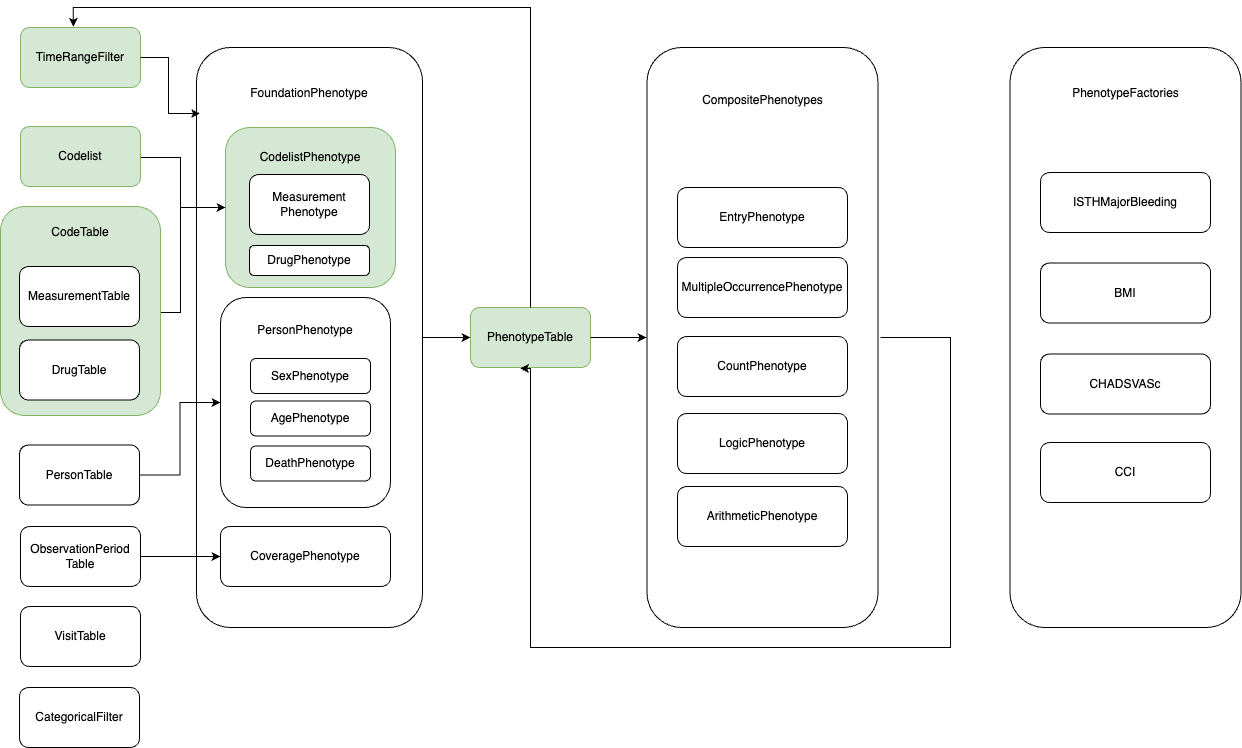

The diagram above was exported from draw.io. Its source (the exported page's mxGraphModel, read from the mxfile embedded in the PNG):
<mxGraphModel dx="1439" dy="975" grid="1" gridSize="10" guides="1" tooltips="1" connect="1" arrows="1" fold="1" page="1" pageScale="1" pageWidth="827" pageHeight="1169" math="0" shadow="0">
  <root>
    <mxCell id="0" />
    <mxCell id="1" parent="0" />
    <mxCell id="W7fSoNP8aSXUWgSMz05Q-54" value="CompositePhenotypes&lt;div&gt;&lt;br&gt;&lt;/div&gt;&lt;div&gt;&lt;br&gt;&lt;/div&gt;&lt;div&gt;&lt;br&gt;&lt;/div&gt;&lt;div&gt;&lt;br&gt;&lt;/div&gt;&lt;div&gt;&lt;br&gt;&lt;/div&gt;&lt;div&gt;&lt;br&gt;&lt;/div&gt;&lt;div&gt;&lt;br&gt;&lt;/div&gt;&lt;div&gt;&lt;br&gt;&lt;/div&gt;&lt;div&gt;&lt;br&gt;&lt;/div&gt;&lt;div&gt;&lt;br&gt;&lt;/div&gt;&lt;div&gt;&lt;br&gt;&lt;/div&gt;&lt;div&gt;&lt;br&gt;&lt;/div&gt;&lt;div&gt;&lt;br&gt;&lt;/div&gt;&lt;div&gt;&lt;br&gt;&lt;/div&gt;&lt;div&gt;&lt;br&gt;&lt;/div&gt;&lt;div&gt;&lt;br&gt;&lt;/div&gt;&lt;div&gt;&lt;br&gt;&lt;/div&gt;&lt;div&gt;&lt;br&gt;&lt;/div&gt;&lt;div&gt;&lt;br&gt;&lt;/div&gt;&lt;div&gt;&lt;br&gt;&lt;/div&gt;&lt;div&gt;&lt;br&gt;&lt;/div&gt;&lt;div&gt;&lt;br&gt;&lt;/div&gt;&lt;div&gt;&lt;br&gt;&lt;/div&gt;&lt;div&gt;&lt;br&gt;&lt;/div&gt;&lt;div&gt;&lt;br&gt;&lt;/div&gt;&lt;div&gt;&lt;br&gt;&lt;/div&gt;&lt;div&gt;&lt;br&gt;&lt;/div&gt;&lt;div&gt;&lt;br&gt;&lt;/div&gt;&lt;div&gt;&lt;br&gt;&lt;/div&gt;&lt;div&gt;&lt;br&gt;&lt;/div&gt;&lt;div&gt;&lt;br&gt;&lt;/div&gt;&lt;div&gt;&lt;br&gt;&lt;/div&gt;&lt;div&gt;&lt;br&gt;&lt;/div&gt;" style="rounded=1;whiteSpace=wrap;html=1;" vertex="1" parent="1">
      <mxGeometry x="796.5" y="320" width="231" height="580" as="geometry" />
    </mxCell>
    <mxCell id="W7fSoNP8aSXUWgSMz05Q-15" style="edgeStyle=orthogonalEdgeStyle;rounded=0;orthogonalLoop=1;jettySize=auto;html=1;entryX=0;entryY=0.5;entryDx=0;entryDy=0;" edge="1" parent="1" source="W7fSoNP8aSXUWgSMz05Q-12" target="W7fSoNP8aSXUWgSMz05Q-13">
      <mxGeometry relative="1" as="geometry">
        <mxPoint x="630" y="630" as="targetPoint" />
      </mxGeometry>
    </mxCell>
    <mxCell id="W7fSoNP8aSXUWgSMz05Q-12" value="FoundationPhenotype&lt;div&gt;&lt;br&gt;&lt;/div&gt;&lt;div&gt;&lt;br&gt;&lt;/div&gt;&lt;div&gt;&lt;br&gt;&lt;/div&gt;&lt;div&gt;&lt;br&gt;&lt;/div&gt;&lt;div&gt;&lt;br&gt;&lt;/div&gt;&lt;div&gt;&lt;br&gt;&lt;/div&gt;&lt;div&gt;&lt;br&gt;&lt;/div&gt;&lt;div&gt;&lt;br&gt;&lt;/div&gt;&lt;div&gt;&lt;br&gt;&lt;/div&gt;&lt;div&gt;&lt;br&gt;&lt;/div&gt;&lt;div&gt;&lt;br&gt;&lt;/div&gt;&lt;div&gt;&lt;br&gt;&lt;/div&gt;&lt;div&gt;&lt;br&gt;&lt;/div&gt;&lt;div&gt;&lt;br&gt;&lt;/div&gt;&lt;div&gt;&lt;br&gt;&lt;/div&gt;&lt;div&gt;&lt;br&gt;&lt;/div&gt;&lt;div&gt;&lt;br&gt;&lt;/div&gt;&lt;div&gt;&lt;br&gt;&lt;/div&gt;&lt;div&gt;&lt;br&gt;&lt;/div&gt;&lt;div&gt;&lt;br&gt;&lt;/div&gt;&lt;div&gt;&lt;br&gt;&lt;/div&gt;&lt;div&gt;&lt;br&gt;&lt;/div&gt;&lt;div&gt;&lt;br&gt;&lt;/div&gt;&lt;div&gt;&lt;br&gt;&lt;/div&gt;&lt;div&gt;&lt;br&gt;&lt;/div&gt;&lt;div&gt;&lt;br&gt;&lt;/div&gt;&lt;div&gt;&lt;br&gt;&lt;/div&gt;&lt;div&gt;&lt;br&gt;&lt;/div&gt;&lt;div&gt;&lt;br&gt;&lt;/div&gt;&lt;div&gt;&lt;br&gt;&lt;/div&gt;&lt;div&gt;&lt;br&gt;&lt;/div&gt;&lt;div&gt;&lt;br&gt;&lt;/div&gt;&lt;div&gt;&lt;br&gt;&lt;/div&gt;&lt;div&gt;&lt;br&gt;&lt;/div&gt;" style="rounded=1;whiteSpace=wrap;html=1;" vertex="1" parent="1">
      <mxGeometry x="346" y="320" width="226" height="580" as="geometry" />
    </mxCell>
    <mxCell id="W7fSoNP8aSXUWgSMz05Q-65" style="edgeStyle=orthogonalEdgeStyle;rounded=0;orthogonalLoop=1;jettySize=auto;html=1;entryX=0;entryY=0.5;entryDx=0;entryDy=0;" edge="1" parent="1" source="W7fSoNP8aSXUWgSMz05Q-4" target="W7fSoNP8aSXUWgSMz05Q-5">
      <mxGeometry relative="1" as="geometry">
        <Array as="points">
          <mxPoint x="330" y="430" />
          <mxPoint x="330" y="480" />
        </Array>
      </mxGeometry>
    </mxCell>
    <mxCell id="W7fSoNP8aSXUWgSMz05Q-4" value="Codelist" style="rounded=1;whiteSpace=wrap;html=1;fillColor=#d5e8d4;strokeColor=#82b366;" vertex="1" parent="1">
      <mxGeometry x="170" y="399" width="120" height="60" as="geometry" />
    </mxCell>
    <mxCell id="W7fSoNP8aSXUWgSMz05Q-5" value="CodelistPhenotype&lt;div&gt;&lt;br&gt;&lt;/div&gt;&lt;div&gt;&lt;br&gt;&lt;/div&gt;&lt;div&gt;&lt;br&gt;&lt;/div&gt;&lt;div&gt;&lt;br&gt;&lt;/div&gt;&lt;div&gt;&lt;br&gt;&lt;/div&gt;&lt;div&gt;&lt;br&gt;&lt;/div&gt;&lt;div&gt;&lt;br&gt;&lt;/div&gt;" style="rounded=1;whiteSpace=wrap;html=1;fillColor=#d5e8d4;strokeColor=#82b366;" vertex="1" parent="1">
      <mxGeometry x="375" y="400" width="170" height="160" as="geometry" />
    </mxCell>
    <mxCell id="W7fSoNP8aSXUWgSMz05Q-24" style="edgeStyle=orthogonalEdgeStyle;rounded=0;orthogonalLoop=1;jettySize=auto;html=1;entryX=0;entryY=0.5;entryDx=0;entryDy=0;" edge="1" parent="1" source="W7fSoNP8aSXUWgSMz05Q-6" target="W7fSoNP8aSXUWgSMz05Q-5">
      <mxGeometry relative="1" as="geometry">
        <Array as="points">
          <mxPoint x="330" y="585" />
          <mxPoint x="330" y="480" />
        </Array>
      </mxGeometry>
    </mxCell>
    <mxCell id="W7fSoNP8aSXUWgSMz05Q-6" value="CodeTable&lt;div&gt;&lt;br&gt;&lt;/div&gt;&lt;div&gt;&lt;br&gt;&lt;/div&gt;&lt;div&gt;&lt;br&gt;&lt;/div&gt;&lt;div&gt;&lt;br&gt;&lt;/div&gt;&lt;div&gt;&lt;br&gt;&lt;/div&gt;&lt;div&gt;&lt;br&gt;&lt;/div&gt;&lt;div&gt;&lt;br&gt;&lt;/div&gt;&lt;div&gt;&lt;br&gt;&lt;/div&gt;&lt;div&gt;&lt;br&gt;&lt;/div&gt;&lt;div&gt;&lt;br&gt;&lt;/div&gt;&lt;div&gt;&lt;br&gt;&lt;/div&gt;" style="rounded=1;whiteSpace=wrap;html=1;fillColor=#d5e8d4;strokeColor=#82b366;" vertex="1" parent="1">
      <mxGeometry x="150" y="479" width="160" height="209" as="geometry" />
    </mxCell>
    <mxCell id="W7fSoNP8aSXUWgSMz05Q-18" style="edgeStyle=orthogonalEdgeStyle;rounded=0;orthogonalLoop=1;jettySize=auto;html=1;entryX=0;entryY=0.5;entryDx=0;entryDy=0;" edge="1" parent="1" source="W7fSoNP8aSXUWgSMz05Q-7" target="W7fSoNP8aSXUWgSMz05Q-8">
      <mxGeometry relative="1" as="geometry" />
    </mxCell>
    <mxCell id="W7fSoNP8aSXUWgSMz05Q-7" value="PersonTable" style="rounded=1;whiteSpace=wrap;html=1;" vertex="1" parent="1">
      <mxGeometry x="169" y="717.5" width="120" height="60" as="geometry" />
    </mxCell>
    <mxCell id="W7fSoNP8aSXUWgSMz05Q-8" value="PersonPhenotype&lt;div&gt;&lt;br&gt;&lt;/div&gt;&lt;div&gt;&lt;br&gt;&lt;/div&gt;&lt;div&gt;&lt;br&gt;&lt;/div&gt;&lt;div&gt;&lt;br&gt;&lt;/div&gt;&lt;div&gt;&lt;br&gt;&lt;/div&gt;&lt;div&gt;&lt;br&gt;&lt;/div&gt;&lt;div&gt;&lt;br&gt;&lt;/div&gt;&lt;div&gt;&lt;br&gt;&lt;/div&gt;&lt;div&gt;&lt;br&gt;&lt;/div&gt;&lt;div&gt;&lt;br&gt;&lt;/div&gt;" style="rounded=1;whiteSpace=wrap;html=1;" vertex="1" parent="1">
      <mxGeometry x="370" y="570" width="170" height="210" as="geometry" />
    </mxCell>
    <mxCell id="W7fSoNP8aSXUWgSMz05Q-13" value="PhenotypeTable" style="rounded=1;whiteSpace=wrap;html=1;fillColor=#d5e8d4;strokeColor=#82b366;" vertex="1" parent="1">
      <mxGeometry x="620" y="580" width="120" height="60" as="geometry" />
    </mxCell>
    <mxCell id="W7fSoNP8aSXUWgSMz05Q-10" value="AgePhenotype" style="rounded=1;whiteSpace=wrap;html=1;" vertex="1" parent="1">
      <mxGeometry x="400" y="673.5" width="120" height="35" as="geometry" />
    </mxCell>
    <mxCell id="W7fSoNP8aSXUWgSMz05Q-9" value="SexPhenotype" style="rounded=1;whiteSpace=wrap;html=1;" vertex="1" parent="1">
      <mxGeometry x="400" y="631" width="120" height="35" as="geometry" />
    </mxCell>
    <mxCell id="W7fSoNP8aSXUWgSMz05Q-43" style="edgeStyle=orthogonalEdgeStyle;rounded=0;orthogonalLoop=1;jettySize=auto;html=1;entryX=0;entryY=0.5;entryDx=0;entryDy=0;" edge="1" parent="1" source="W7fSoNP8aSXUWgSMz05Q-20" target="W7fSoNP8aSXUWgSMz05Q-36">
      <mxGeometry relative="1" as="geometry" />
    </mxCell>
    <mxCell id="W7fSoNP8aSXUWgSMz05Q-20" value="ObservationPeriod&lt;div&gt;Table&lt;/div&gt;" style="rounded=1;whiteSpace=wrap;html=1;" vertex="1" parent="1">
      <mxGeometry x="170" y="799" width="120" height="60" as="geometry" />
    </mxCell>
    <mxCell id="W7fSoNP8aSXUWgSMz05Q-26" value="DeathPhenotype" style="rounded=1;whiteSpace=wrap;html=1;" vertex="1" parent="1">
      <mxGeometry x="400" y="718.5" width="120" height="35" as="geometry" />
    </mxCell>
    <mxCell id="W7fSoNP8aSXUWgSMz05Q-36" value="CoveragePhenotype" style="rounded=1;whiteSpace=wrap;html=1;" vertex="1" parent="1">
      <mxGeometry x="370" y="799" width="170" height="60" as="geometry" />
    </mxCell>
    <mxCell id="W7fSoNP8aSXUWgSMz05Q-39" value="MeasurementTable" style="rounded=1;whiteSpace=wrap;html=1;" vertex="1" parent="1">
      <mxGeometry x="169" y="539" width="120" height="60" as="geometry" />
    </mxCell>
    <mxCell id="W7fSoNP8aSXUWgSMz05Q-40" value="DrugTable" style="rounded=1;whiteSpace=wrap;html=1;" vertex="1" parent="1">
      <mxGeometry x="169" y="612.5" width="120" height="60" as="geometry" />
    </mxCell>
    <mxCell id="W7fSoNP8aSXUWgSMz05Q-41" value="Measurement&lt;br&gt;Phenotype" style="rounded=1;whiteSpace=wrap;html=1;" vertex="1" parent="1">
      <mxGeometry x="399" y="447" width="120" height="60" as="geometry" />
    </mxCell>
    <mxCell id="W7fSoNP8aSXUWgSMz05Q-42" value="DrugPhenotype" style="rounded=1;whiteSpace=wrap;html=1;" vertex="1" parent="1">
      <mxGeometry x="399" y="518" width="120" height="30" as="geometry" />
    </mxCell>
    <mxCell id="W7fSoNP8aSXUWgSMz05Q-45" value="TimeRangeFilter" style="rounded=1;whiteSpace=wrap;html=1;fillColor=#d5e8d4;strokeColor=#82b366;" vertex="1" parent="1">
      <mxGeometry x="170" y="300" width="120" height="60" as="geometry" />
    </mxCell>
    <mxCell id="W7fSoNP8aSXUWgSMz05Q-46" value="CategoricalFilter" style="rounded=1;whiteSpace=wrap;html=1;" vertex="1" parent="1">
      <mxGeometry x="169" y="960" width="120" height="60" as="geometry" />
    </mxCell>
    <mxCell id="W7fSoNP8aSXUWgSMz05Q-49" value="EntryPhenotype" style="rounded=1;whiteSpace=wrap;html=1;" vertex="1" parent="1">
      <mxGeometry x="827" y="460" width="170" height="60" as="geometry" />
    </mxCell>
    <mxCell id="W7fSoNP8aSXUWgSMz05Q-50" value="MultipleOccurrencePhenotype" style="rounded=1;whiteSpace=wrap;html=1;" vertex="1" parent="1">
      <mxGeometry x="827" y="530" width="170" height="60" as="geometry" />
    </mxCell>
    <mxCell id="W7fSoNP8aSXUWgSMz05Q-51" value="CountPhenotype" style="rounded=1;whiteSpace=wrap;html=1;" vertex="1" parent="1">
      <mxGeometry x="827" y="609" width="170" height="60" as="geometry" />
    </mxCell>
    <mxCell id="W7fSoNP8aSXUWgSMz05Q-52" value="LogicPhenotype" style="rounded=1;whiteSpace=wrap;html=1;" vertex="1" parent="1">
      <mxGeometry x="827" y="686" width="170" height="60" as="geometry" />
    </mxCell>
    <mxCell id="W7fSoNP8aSXUWgSMz05Q-53" value="ArithmeticPhenotype" style="rounded=1;whiteSpace=wrap;html=1;" vertex="1" parent="1">
      <mxGeometry x="827" y="759" width="170" height="60" as="geometry" />
    </mxCell>
    <mxCell id="W7fSoNP8aSXUWgSMz05Q-57" style="edgeStyle=orthogonalEdgeStyle;rounded=0;orthogonalLoop=1;jettySize=auto;html=1;" edge="1" parent="1" source="W7fSoNP8aSXUWgSMz05Q-13">
      <mxGeometry relative="1" as="geometry">
        <mxPoint x="796" y="610" as="targetPoint" />
      </mxGeometry>
    </mxCell>
    <mxCell id="W7fSoNP8aSXUWgSMz05Q-64" style="edgeStyle=orthogonalEdgeStyle;rounded=0;orthogonalLoop=1;jettySize=auto;html=1;entryX=0.413;entryY=1.016;entryDx=0;entryDy=0;entryPerimeter=0;" edge="1" parent="1" target="W7fSoNP8aSXUWgSMz05Q-13">
      <mxGeometry relative="1" as="geometry">
        <mxPoint x="1030" y="610" as="sourcePoint" />
        <Array as="points">
          <mxPoint x="1100" y="610" />
          <mxPoint x="1100" y="920" />
          <mxPoint x="680" y="920" />
          <mxPoint x="680" y="641" />
        </Array>
      </mxGeometry>
    </mxCell>
    <mxCell id="W7fSoNP8aSXUWgSMz05Q-66" value="VisitTable" style="rounded=1;whiteSpace=wrap;html=1;" vertex="1" parent="1">
      <mxGeometry x="170" y="879" width="120" height="60" as="geometry" />
    </mxCell>
    <mxCell id="W7fSoNP8aSXUWgSMz05Q-69" value="&lt;div&gt;PhenotypeFactories&lt;/div&gt;&lt;div&gt;&lt;br&gt;&lt;/div&gt;&lt;div&gt;&lt;br&gt;&lt;/div&gt;&lt;div&gt;&lt;br&gt;&lt;/div&gt;&lt;div&gt;&lt;br&gt;&lt;/div&gt;&lt;div&gt;&lt;br&gt;&lt;/div&gt;&lt;div&gt;&lt;br&gt;&lt;/div&gt;&lt;div&gt;&lt;br&gt;&lt;/div&gt;&lt;div&gt;&lt;br&gt;&lt;/div&gt;&lt;div&gt;&lt;br&gt;&lt;/div&gt;&lt;div&gt;&lt;br&gt;&lt;/div&gt;&lt;div&gt;&lt;br&gt;&lt;/div&gt;&lt;div&gt;&lt;br&gt;&lt;/div&gt;&lt;div&gt;&lt;br&gt;&lt;/div&gt;&lt;div&gt;&lt;br&gt;&lt;/div&gt;&lt;div&gt;&lt;br&gt;&lt;/div&gt;&lt;div&gt;&lt;br&gt;&lt;/div&gt;&lt;div&gt;&lt;br&gt;&lt;/div&gt;&lt;div&gt;&lt;br&gt;&lt;/div&gt;&lt;div&gt;&lt;br&gt;&lt;/div&gt;&lt;div&gt;&lt;br&gt;&lt;/div&gt;&lt;div&gt;&lt;br&gt;&lt;/div&gt;&lt;div&gt;&lt;br&gt;&lt;/div&gt;&lt;div&gt;&lt;br&gt;&lt;/div&gt;&lt;div&gt;&lt;br&gt;&lt;/div&gt;&lt;div&gt;&lt;br&gt;&lt;/div&gt;&lt;div&gt;&lt;br&gt;&lt;/div&gt;&lt;div&gt;&lt;br&gt;&lt;/div&gt;&lt;div&gt;&lt;br&gt;&lt;/div&gt;&lt;div&gt;&lt;br&gt;&lt;/div&gt;&lt;div&gt;&lt;br&gt;&lt;/div&gt;&lt;div&gt;&lt;br&gt;&lt;/div&gt;&lt;div&gt;&lt;br&gt;&lt;/div&gt;&lt;div&gt;&lt;br&gt;&lt;/div&gt;&lt;div&gt;&lt;br&gt;&lt;/div&gt;" style="rounded=1;whiteSpace=wrap;html=1;" vertex="1" parent="1">
      <mxGeometry x="1159.5" y="320" width="231" height="580" as="geometry" />
    </mxCell>
    <mxCell id="W7fSoNP8aSXUWgSMz05Q-70" value="ISTHMajorBleeding" style="rounded=1;whiteSpace=wrap;html=1;" vertex="1" parent="1">
      <mxGeometry x="1190" y="445" width="170" height="60" as="geometry" />
    </mxCell>
    <mxCell id="W7fSoNP8aSXUWgSMz05Q-71" value="BMI" style="rounded=1;whiteSpace=wrap;html=1;" vertex="1" parent="1">
      <mxGeometry x="1190" y="535.5" width="170" height="60" as="geometry" />
    </mxCell>
    <mxCell id="W7fSoNP8aSXUWgSMz05Q-72" value="CHADSVASc" style="rounded=1;whiteSpace=wrap;html=1;" vertex="1" parent="1">
      <mxGeometry x="1190" y="626.5" width="170" height="60" as="geometry" />
    </mxCell>
    <mxCell id="W7fSoNP8aSXUWgSMz05Q-73" value="CCI" style="rounded=1;whiteSpace=wrap;html=1;" vertex="1" parent="1">
      <mxGeometry x="1190" y="715" width="170" height="60" as="geometry" />
    </mxCell>
    <mxCell id="W7fSoNP8aSXUWgSMz05Q-74" style="edgeStyle=orthogonalEdgeStyle;rounded=0;orthogonalLoop=1;jettySize=auto;html=1;exitX=0.5;exitY=1;exitDx=0;exitDy=0;" edge="1" parent="1" source="W7fSoNP8aSXUWgSMz05Q-66" target="W7fSoNP8aSXUWgSMz05Q-66">
      <mxGeometry relative="1" as="geometry" />
    </mxCell>
    <mxCell id="W7fSoNP8aSXUWgSMz05Q-75" style="edgeStyle=orthogonalEdgeStyle;rounded=0;orthogonalLoop=1;jettySize=auto;html=1;entryX=0.44;entryY=-0.012;entryDx=0;entryDy=0;entryPerimeter=0;" edge="1" parent="1" source="W7fSoNP8aSXUWgSMz05Q-13" target="W7fSoNP8aSXUWgSMz05Q-45">
      <mxGeometry relative="1" as="geometry">
        <Array as="points">
          <mxPoint x="680" y="280" />
          <mxPoint x="223" y="280" />
        </Array>
      </mxGeometry>
    </mxCell>
    <mxCell id="W7fSoNP8aSXUWgSMz05Q-76" style="edgeStyle=orthogonalEdgeStyle;rounded=0;orthogonalLoop=1;jettySize=auto;html=1;entryX=0.016;entryY=0.114;entryDx=0;entryDy=0;entryPerimeter=0;" edge="1" parent="1" source="W7fSoNP8aSXUWgSMz05Q-45" target="W7fSoNP8aSXUWgSMz05Q-12">
      <mxGeometry relative="1" as="geometry" />
    </mxCell>
  </root>
</mxGraphModel>